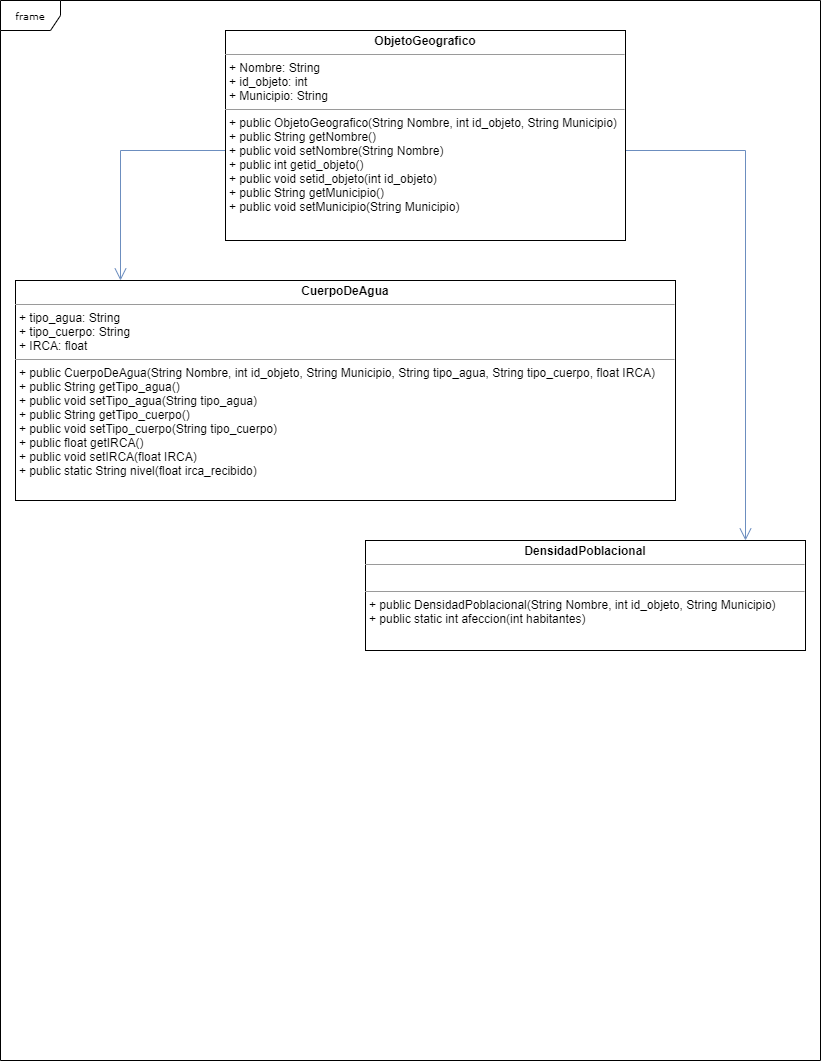

The diagram above was exported from draw.io. Its source (the exported page's mxGraphModel, read from the mxfile embedded in the PNG):
<mxGraphModel dx="868" dy="482" grid="1" gridSize="10" guides="1" tooltips="1" connect="1" arrows="1" fold="1" page="1" pageScale="1" pageWidth="850" pageHeight="1100" background="none" math="0" shadow="0">
  <root>
    <mxCell id="0" />
    <mxCell id="1" parent="0" />
    <mxCell id="17acba5748e5396b-1" value="frame" style="shape=umlFrame;whiteSpace=wrap;html=1;rounded=0;shadow=0;comic=0;labelBackgroundColor=none;strokeWidth=1;fontFamily=Verdana;fontSize=10;align=center;" parent="1" vertex="1">
      <mxGeometry x="15" y="10" width="820" height="1060" as="geometry" />
    </mxCell>
    <mxCell id="5d2195bd80daf111-10" value="&lt;p style=&quot;margin: 0px ; margin-top: 4px ; text-align: center&quot;&gt;&lt;b&gt;CuerpoDeAgua&lt;/b&gt;&lt;/p&gt;&lt;hr size=&quot;1&quot;&gt;&lt;p style=&quot;margin: 0px ; margin-left: 4px&quot;&gt;+ tipo_agua: String&lt;br&gt;+ tipo_cuerpo: String&lt;/p&gt;&lt;p style=&quot;margin: 0px ; margin-left: 4px&quot;&gt;+ IRCA: float&lt;/p&gt;&lt;hr size=&quot;1&quot;&gt;&lt;p style=&quot;margin: 0px ; margin-left: 4px&quot;&gt;+ public CuerpoDeAgua(String Nombre, int id_objeto, String Municipio, String tipo_agua, String tipo_cuerpo, float IRCA)&lt;br&gt;+&amp;nbsp;public String getTipo_agua()&lt;/p&gt;&lt;p style=&quot;margin: 0px ; margin-left: 4px&quot;&gt;+&amp;nbsp;public void setTipo_agua(String tipo_agua)&lt;/p&gt;&lt;p style=&quot;margin: 0px ; margin-left: 4px&quot;&gt;+&amp;nbsp;public String getTipo_cuerpo()&lt;/p&gt;&lt;p style=&quot;margin: 0px ; margin-left: 4px&quot;&gt;+&amp;nbsp;public void setTipo_cuerpo(String tipo_cuerpo)&lt;/p&gt;&lt;p style=&quot;margin: 0px ; margin-left: 4px&quot;&gt;+&amp;nbsp;public float getIRCA()&lt;/p&gt;&lt;p style=&quot;margin: 0px ; margin-left: 4px&quot;&gt;+&amp;nbsp;public void setIRCA(float IRCA)&lt;/p&gt;&lt;p style=&quot;margin: 0px ; margin-left: 4px&quot;&gt;+&amp;nbsp;public static String nivel(float irca_recibido)&lt;/p&gt;" style="verticalAlign=top;align=left;overflow=fill;fontSize=12;fontFamily=Helvetica;html=1;rounded=0;shadow=0;comic=0;labelBackgroundColor=none;strokeWidth=1" parent="1" vertex="1">
      <mxGeometry x="30" y="290" width="660" height="220" as="geometry" />
    </mxCell>
    <mxCell id="5d2195bd80daf111-12" value="&lt;p style=&quot;margin: 0px ; margin-top: 4px ; text-align: center&quot;&gt;&lt;b&gt;DensidadPoblacional&lt;/b&gt;&lt;/p&gt;&lt;hr size=&quot;1&quot;&gt;&lt;p style=&quot;margin: 0px ; margin-left: 4px&quot;&gt;&lt;br&gt;&lt;/p&gt;&lt;hr size=&quot;1&quot;&gt;&lt;p style=&quot;margin: 0px ; margin-left: 4px&quot;&gt;+&amp;nbsp;public DensidadPoblacional(String Nombre, int id_objeto, String Municipio)&lt;br&gt;+ public static int afeccion(int habitantes)&lt;/p&gt;" style="verticalAlign=top;align=left;overflow=fill;fontSize=12;fontFamily=Helvetica;html=1;rounded=0;shadow=0;comic=0;labelBackgroundColor=none;strokeWidth=1" parent="1" vertex="1">
      <mxGeometry x="380" y="550" width="440" height="110" as="geometry" />
    </mxCell>
    <mxCell id="5d2195bd80daf111-30" style="edgeStyle=orthogonalEdgeStyle;rounded=0;html=1;labelBackgroundColor=none;startFill=0;endArrow=open;endFill=0;endSize=10;fontFamily=Verdana;fontSize=10;fillColor=#dae8fc;strokeColor=#6c8ebf;" parent="1" source="5d2195bd80daf111-20" target="5d2195bd80daf111-10" edge="1">
      <mxGeometry relative="1" as="geometry">
        <Array as="points">
          <mxPoint x="135" y="160" />
        </Array>
      </mxGeometry>
    </mxCell>
    <mxCell id="5d2195bd80daf111-32" style="edgeStyle=orthogonalEdgeStyle;rounded=0;html=1;labelBackgroundColor=none;startFill=0;endArrow=open;endFill=0;endSize=10;fontFamily=Verdana;fontSize=10;fillColor=#dae8fc;strokeColor=#6c8ebf;" parent="1" source="5d2195bd80daf111-20" target="5d2195bd80daf111-12" edge="1">
      <mxGeometry relative="1" as="geometry">
        <Array as="points">
          <mxPoint x="760" y="160" />
        </Array>
      </mxGeometry>
    </mxCell>
    <mxCell id="5d2195bd80daf111-20" value="&lt;p style=&quot;margin: 0px ; margin-top: 4px ; text-align: center&quot;&gt;&lt;b&gt;ObjetoGeografico&lt;/b&gt;&lt;/p&gt;&lt;hr size=&quot;1&quot;&gt;&lt;p style=&quot;margin: 0px ; margin-left: 4px&quot;&gt;+ Nombre: String&lt;br&gt;+ id_objeto: int&lt;/p&gt;&lt;p style=&quot;margin: 0px ; margin-left: 4px&quot;&gt;+ Municipio: String&lt;/p&gt;&lt;hr size=&quot;1&quot;&gt;&lt;p style=&quot;margin: 0px ; margin-left: 4px&quot;&gt;+&amp;nbsp;public ObjetoGeografico(String Nombre, int id_objeto, String Municipio)&lt;/p&gt;&lt;p style=&quot;margin: 0px ; margin-left: 4px&quot;&gt;+&amp;nbsp;public String getNombre()&lt;br&gt;+&amp;nbsp;public void setNombre(String Nombre)&lt;/p&gt;&lt;p style=&quot;margin: 0px ; margin-left: 4px&quot;&gt;+&amp;nbsp;public int getid_objeto()&lt;/p&gt;&lt;p style=&quot;margin: 0px ; margin-left: 4px&quot;&gt;+&amp;nbsp;public void setid_objeto(int id_objeto)&lt;/p&gt;&lt;p style=&quot;margin: 0px ; margin-left: 4px&quot;&gt;+&amp;nbsp;public String getMunicipio()&lt;/p&gt;&lt;p style=&quot;margin: 0px ; margin-left: 4px&quot;&gt;+&amp;nbsp;public void setMunicipio(String Municipio)&lt;/p&gt;" style="verticalAlign=top;align=left;overflow=fill;fontSize=12;fontFamily=Helvetica;html=1;rounded=0;shadow=0;comic=0;labelBackgroundColor=none;strokeWidth=1" parent="1" vertex="1">
      <mxGeometry x="240" y="40" width="400" height="210" as="geometry" />
    </mxCell>
  </root>
</mxGraphModel>